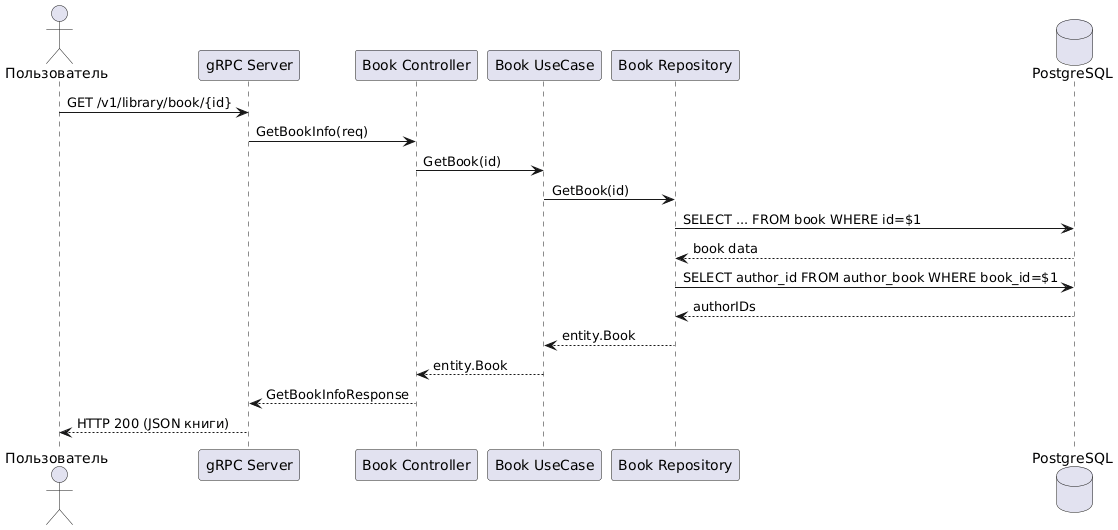

The diagram above was rendered by PlantUML. Its source (embedded in the PNG):
@startuml
actor Пользователь
participant "gRPC Server" as Server
participant "Book Controller" as Controller
participant "Book UseCase" as UseCase
participant "Book Repository" as BookRepo
database "PostgreSQL" as DB

Пользователь -> Server: GET /v1/library/book/{id}
Server -> Controller: GetBookInfo(req)
Controller -> UseCase: GetBook(id)
UseCase -> BookRepo: GetBook(id)
BookRepo -> DB: SELECT ... FROM book WHERE id=$1
DB --> BookRepo: book data
BookRepo -> DB: SELECT author_id FROM author_book WHERE book_id=$1
DB --> BookRepo: authorIDs
BookRepo --> UseCase: entity.Book
UseCase --> Controller: entity.Book
Controller --> Server: GetBookInfoResponse
Server --> Пользователь: HTTP 200 (JSON книги)
@enduml